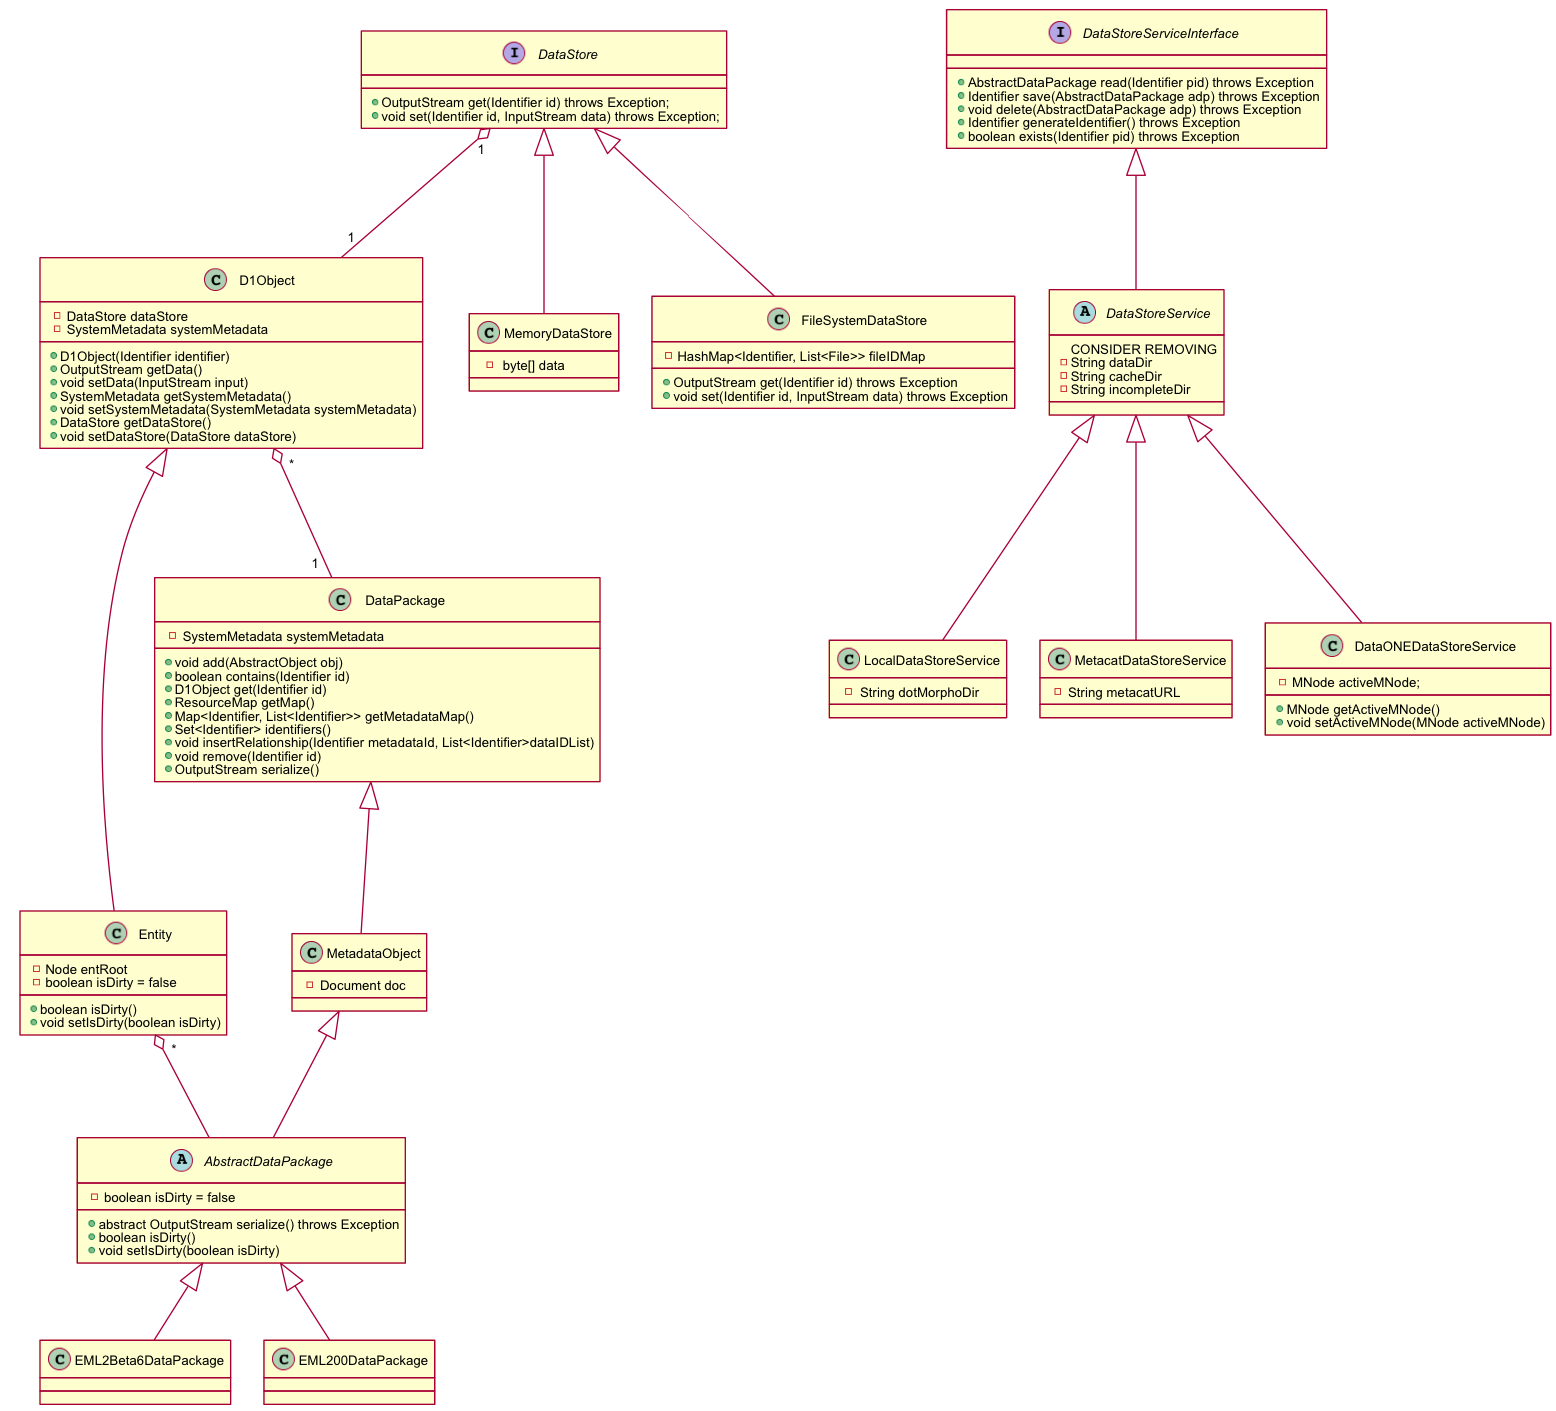

The diagram above was rendered by PlantUML. Its source (embedded in the PNG):
@startuml images/morpho-class-diagram.png
skinparam activityFontColor black
skinparam activityFontSize 10
skinparam activityFontName arial
skinparam activityArrowFontColor black
skinparam activityArrowFontSize 10
skinparam activityArrowFontName arial
skinparam classArrowFontColor black
skinparam classArrowFontSize 10
skinparam classArrowFontName arial
skinparam classAttributeFontColor black
skinparam classAttributeFontSize 10
skinparam classAttributeFontName arial
skinparam classFontColor black
skinparam classFontSize 10
skinparam classFontName arial
skinparam componentFontColor black
skinparam componentFontSize 10
skinparam componentFontName arial
skinparam componentArrowFontColor black
skinparam componentArrowFontSize 10
skinparam componentArrowFontName arial
skinparam noteFontColor black
skinparam noteFontSize 10
skinparam noteFontName arial
skinparam packageFontColor black
skinparam packageFontSize 10
skinparam packageFontName arial
skinparam sequenceActorFontColor black
skinparam sequenceActorFontSize 10
skinparam sequenceActorFontName arial
skinparam sequenceArrowFontColor black
skinparam sequenceArrowFontSize 10
skinparam sequenceArrowFontName arial
skinparam sequenceGroupingFontColor black
skinparam sequenceGroupingFontSize 10
skinparam sequenceGroupingFontName arial
skinparam sequenceGroupingHeaderFontColor black
skinparam sequenceGroupingHeaderFontSize 10
skinparam sequenceGroupingHeaderFontName arial
skinparam sequenceParticipantFontColor black
skinparam sequenceParticipantFontSize 10
skinparam sequenceParticipantFontName arial
skinparam sequenceTitleFontColor black
skinparam sequenceTitleFontSize 10
skinparam sequenceTitleFontName arial
skinparam titleFontColor black
skinparam titleFontSize 10
skinparam titleFontName arial
skinparam usecaseFontColor black
skinparam usecaseFontSize 7
skinparam usecaseFontName arial
skinparam usecaseActorFontColor black
skinparam usecaseActorFontSize 7
skinparam usecaseActorFontName arial
skinparam usecaseArrowFontColor black
skinparam usecaseArrowFontSize 7
skinparam usecaseArrowFontName arial

class D1Object {
- DataStore dataStore
- SystemMetadata systemMetadata
+ D1Object(Identifier identifier)
+ OutputStream getData()
+ void setData(InputStream input)  
+ SystemMetadata getSystemMetadata()
+ void setSystemMetadata(SystemMetadata systemMetadata)
+ DataStore getDataStore()
+ void setDataStore(DataStore dataStore)
}

class Entity {
- Node entRoot
- boolean isDirty = false
+ boolean isDirty()
+ void setIsDirty(boolean isDirty)
}

class DataPackage {
- SystemMetadata systemMetadata
+ void add(AbstractObject obj)
+ boolean contains(Identifier id)
+ D1Object get(Identifier id)
+ ResourceMap getMap()
+ Map<Identifier, List<Identifier>> getMetadataMap()
+ Set<Identifier> identifiers()
+ void insertRelationship(Identifier metadataId, List<Identifier>dataIDList)
+ void remove(Identifier id)
+ OutputStream serialize()
}

class MetadataObject {
- Document doc
}

abstract AbstractDataPackage {
- boolean isDirty = false
+ abstract OutputStream serialize() throws Exception
+ boolean isDirty()
+ void setIsDirty(boolean isDirty)
}


interface DataStore {
+ OutputStream get(Identifier id) throws Exception;
+ void set(Identifier id, InputStream data) throws Exception;
}

class MemoryDataStore {
- byte[] data
}

class FileSystemDataStore {
- HashMap<Identifier, List<File>> fileIDMap
+ OutputStream get(Identifier id) throws Exception
+ void set(Identifier id, InputStream data) throws Exception
}


interface DataStoreServiceInterface {
+ AbstractDataPackage read(Identifier pid) throws Exception
+ Identifier save(AbstractDataPackage adp) throws Exception
+ void delete(AbstractDataPackage adp) throws Exception
+ Identifier generateIdentifier() throws Exception
+ boolean exists(Identifier pid) throws Exception
}

abstract DataStoreService {
  CONSIDER REMOVING
- String dataDir
- String cacheDir
- String incompleteDir
}

class LocalDataStoreService {
- String dotMorphoDir
}

class MetacatDataStoreService {
- String metacatURL
}

class DataONEDataStoreService {
- MNode activeMNode;
+ MNode getActiveMNode()
+ void setActiveMNode(MNode activeMNode)
}

D1Object "*" o-- "1" DataPackage
D1Object <|-- Entity
DataPackage <|-- MetadataObject
MetadataObject <|-- AbstractDataPackage
AbstractDataPackage <|-- EML2Beta6DataPackage
AbstractDataPackage <|-- EML200DataPackage
Entity "*" o-- AbstractDataPackage
  
DataStore "1" o-- "1" D1Object
DataStore <|-- FileSystemDataStore
DataStore <|-- MemoryDataStore

DataStoreServiceInterface <|-- DataStoreService
DataStoreService <|-- LocalDataStoreService
DataStoreService <|-- MetacatDataStoreService
DataStoreService <|-- DataONEDataStoreService  

@enduml